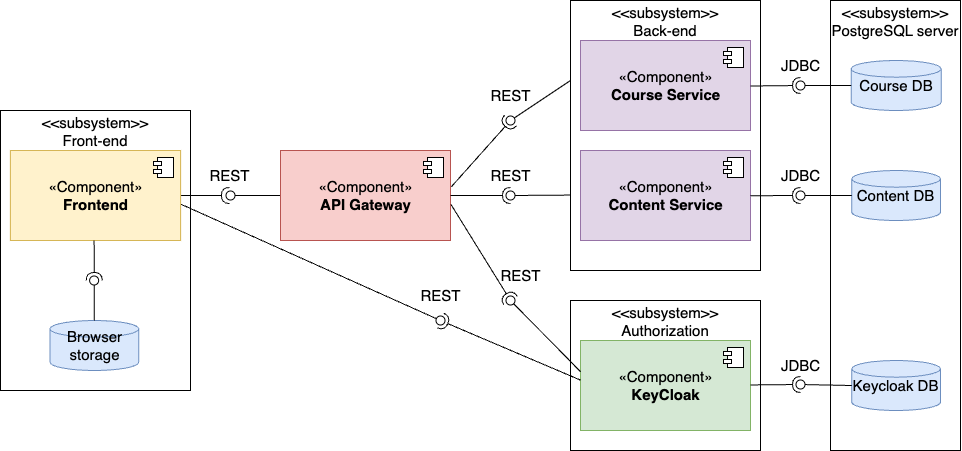

The diagram above was exported from draw.io. Its source (the exported page's mxGraphModel, read from the mxfile embedded in the PNG):
<mxGraphModel dx="2154" dy="1034" grid="1" gridSize="10" guides="1" tooltips="1" connect="1" arrows="1" fold="1" page="1" pageScale="1" pageWidth="850" pageHeight="1100" background="#ffffff" math="0" shadow="0">
  <root>
    <mxCell id="0" />
    <mxCell id="1" parent="0" />
    <mxCell id="51" value="&lt;p style=&quot;margin:0px;margin-top:4px;text-align:center;&quot;&gt;&lt;/p&gt;&lt;div style=&quot;height:2px;&quot;&gt;&lt;div style=&quot;text-align: center;&quot;&gt;&lt;span style=&quot;background-color: transparent;&quot;&gt;&amp;lt;&amp;lt;subsystem&amp;gt;&amp;gt;&lt;/span&gt;&lt;/div&gt;&lt;div style=&quot;text-align: center;&quot;&gt;&lt;span style=&quot;background-color: transparent;&quot;&gt;Front-end&lt;/span&gt;&lt;/div&gt;&lt;div style=&quot;text-align: center;&quot;&gt;&lt;br&gt;&lt;/div&gt;&lt;/div&gt;" style="verticalAlign=top;align=left;overflow=fill;html=1;whiteSpace=wrap;movable=1;resizable=1;rotatable=1;deletable=1;editable=1;locked=0;connectable=1;fontSize=15;" parent="1" vertex="1">
      <mxGeometry x="-130" y="520" width="190" height="280" as="geometry" />
    </mxCell>
    <mxCell id="55" value="&lt;p style=&quot;margin:0px;margin-top:4px;text-align:center;&quot;&gt;&lt;/p&gt;&lt;div style=&quot;height:2px;&quot;&gt;&lt;div style=&quot;text-align: center;&quot;&gt;&lt;span style=&quot;background-color: transparent;&quot;&gt;&amp;lt;&amp;lt;subsystem&amp;gt;&amp;gt;&lt;/span&gt;&lt;/div&gt;&lt;div style=&quot;text-align: center;&quot;&gt;&lt;span style=&quot;background-color: transparent;&quot;&gt;PostgreSQL server&lt;/span&gt;&lt;/div&gt;&lt;div style=&quot;text-align: center;&quot;&gt;&lt;br&gt;&lt;/div&gt;&lt;/div&gt;" style="verticalAlign=top;align=left;overflow=fill;html=1;whiteSpace=wrap;fontSize=15;" parent="1" vertex="1">
      <mxGeometry x="700" y="410" width="130" height="450" as="geometry" />
    </mxCell>
    <mxCell id="52" value="&lt;p style=&quot;margin:0px;margin-top:4px;text-align:center;&quot;&gt;&lt;/p&gt;&lt;div style=&quot;height:2px;&quot;&gt;&lt;div style=&quot;text-align: center;&quot;&gt;&lt;span style=&quot;background-color: transparent;&quot;&gt;&amp;lt;&amp;lt;subsystem&amp;gt;&amp;gt;&lt;/span&gt;&lt;/div&gt;&lt;div style=&quot;text-align: center;&quot;&gt;&lt;span style=&quot;background-color: transparent;&quot;&gt;Back-end&lt;/span&gt;&lt;/div&gt;&lt;div style=&quot;text-align: center;&quot;&gt;&lt;br&gt;&lt;/div&gt;&lt;/div&gt;" style="verticalAlign=top;align=left;overflow=fill;html=1;whiteSpace=wrap;fontSize=15;" parent="1" vertex="1">
      <mxGeometry x="440" y="410" width="190" height="270" as="geometry" />
    </mxCell>
    <mxCell id="47" value="&lt;p style=&quot;margin:0px;margin-top:4px;text-align:center;&quot;&gt;&lt;/p&gt;&lt;div style=&quot;height:2px;&quot;&gt;&lt;div style=&quot;text-align: center;&quot;&gt;&lt;span style=&quot;background-color: transparent;&quot;&gt;&amp;lt;&amp;lt;subsystem&amp;gt;&amp;gt;&lt;/span&gt;&lt;/div&gt;&lt;div style=&quot;text-align: center;&quot;&gt;&lt;span style=&quot;background-color: transparent;&quot;&gt;Authorization&lt;/span&gt;&lt;/div&gt;&lt;div style=&quot;text-align: center;&quot;&gt;&lt;br&gt;&lt;/div&gt;&lt;/div&gt;" style="verticalAlign=top;align=left;overflow=fill;html=1;whiteSpace=wrap;fontSize=15;" parent="1" vertex="1">
      <mxGeometry x="440" y="710" width="190" height="150" as="geometry" />
    </mxCell>
    <mxCell id="2" value="«Component»&lt;br&gt;&lt;b&gt;KeyCloak&lt;/b&gt;" style="html=1;dropTarget=0;fillColor=#d5e8d4;strokeColor=#82b366;fontSize=15;" parent="1" vertex="1">
      <mxGeometry x="450" y="750" width="170" height="90" as="geometry" />
    </mxCell>
    <mxCell id="3" value="" style="shape=module;jettyWidth=8;jettyHeight=4;fontSize=15;" parent="2" vertex="1">
      <mxGeometry x="1" width="20" height="20" relative="1" as="geometry">
        <mxPoint x="-27" y="7" as="offset" />
      </mxGeometry>
    </mxCell>
    <mxCell id="4" value="«Component»&lt;br&gt;&lt;b&gt;Course Service&lt;/b&gt;" style="html=1;dropTarget=0;fillColor=#e1d5e7;strokeColor=#9673a6;fontSize=15;" parent="1" vertex="1">
      <mxGeometry x="450" y="450" width="170" height="90" as="geometry" />
    </mxCell>
    <mxCell id="5" value="" style="shape=module;jettyWidth=8;jettyHeight=4;fontSize=15;" parent="4" vertex="1">
      <mxGeometry x="1" width="20" height="20" relative="1" as="geometry">
        <mxPoint x="-27" y="7" as="offset" />
      </mxGeometry>
    </mxCell>
    <mxCell id="6" value="«Component»&lt;br&gt;&lt;b&gt;Content Service&lt;/b&gt;" style="html=1;dropTarget=0;fillColor=#e1d5e7;strokeColor=#9673a6;fontSize=15;" parent="1" vertex="1">
      <mxGeometry x="450" y="560" width="170" height="90" as="geometry" />
    </mxCell>
    <mxCell id="7" value="" style="shape=module;jettyWidth=8;jettyHeight=4;fontSize=15;" parent="6" vertex="1">
      <mxGeometry x="1" width="20" height="20" relative="1" as="geometry">
        <mxPoint x="-27" y="7" as="offset" />
      </mxGeometry>
    </mxCell>
    <mxCell id="18" style="edgeStyle=none;html=1;endArrow=oval;endFill=0;endSize=9;startSize=15;startArrow=none;startFill=0;fontSize=15;" parent="1" source="12" edge="1">
      <mxGeometry relative="1" as="geometry">
        <mxPoint x="100" y="605" as="targetPoint" />
      </mxGeometry>
    </mxCell>
    <mxCell id="12" value="«&lt;span style=&quot;color: rgb(0, 0, 0);&quot;&gt;Component&lt;/span&gt;»&lt;br&gt;&lt;b&gt;API Gateway&lt;/b&gt;" style="html=1;dropTarget=0;fillColor=#f8cecc;strokeColor=#b85450;fontSize=15;" parent="1" vertex="1">
      <mxGeometry x="150" y="560" width="170" height="90" as="geometry" />
    </mxCell>
    <mxCell id="13" value="" style="shape=module;jettyWidth=8;jettyHeight=4;fontSize=15;" parent="12" vertex="1">
      <mxGeometry x="1" width="20" height="20" relative="1" as="geometry">
        <mxPoint x="-27" y="7" as="offset" />
      </mxGeometry>
    </mxCell>
    <mxCell id="17" style="edgeStyle=none;html=1;endArrow=halfCircle;endFill=0;startArrow=none;startFill=0;endSize=6;targetPerimeterSpacing=0;sourcePerimeterSpacing=0;startSize=15;fontSize=15;" parent="1" source="15" edge="1">
      <mxGeometry relative="1" as="geometry">
        <mxPoint x="98.88" y="605" as="targetPoint" />
      </mxGeometry>
    </mxCell>
    <mxCell id="63" style="edgeStyle=none;html=1;exitX=1.002;exitY=0.597;exitDx=0;exitDy=0;exitPerimeter=0;endArrow=oval;endFill=0;startSize=6;endSize=9;fontSize=15;" parent="1" source="15" edge="1">
      <mxGeometry relative="1" as="geometry">
        <mxPoint x="310" y="730" as="targetPoint" />
        <mxPoint x="-30" y="610" as="sourcePoint" />
      </mxGeometry>
    </mxCell>
    <mxCell id="15" value="«&lt;span style=&quot;color: rgb(0, 0, 0);&quot;&gt;Component&lt;/span&gt;»&lt;br&gt;&lt;b&gt;Frontend&lt;/b&gt;" style="html=1;dropTarget=0;fillColor=#fff2cc;strokeColor=#d6b656;fontSize=15;" parent="1" vertex="1">
      <mxGeometry x="-120.12" y="560" width="170.24" height="90" as="geometry" />
    </mxCell>
    <mxCell id="16" value="" style="shape=module;jettyWidth=8;jettyHeight=4;fontSize=15;" parent="15" vertex="1">
      <mxGeometry x="1" width="20" height="20" relative="1" as="geometry">
        <mxPoint x="-27" y="7" as="offset" />
      </mxGeometry>
    </mxCell>
    <mxCell id="19" style="edgeStyle=none;html=1;endArrow=halfCircle;endFill=0;startArrow=none;startFill=0;endSize=6;targetPerimeterSpacing=0;sourcePerimeterSpacing=0;startSize=15;exitX=1;exitY=0.5;exitDx=0;exitDy=0;fontSize=15;" parent="1" source="12" edge="1">
      <mxGeometry relative="1" as="geometry">
        <mxPoint x="190" y="604.7900000000001" as="sourcePoint" />
        <mxPoint x="380" y="605" as="targetPoint" />
      </mxGeometry>
    </mxCell>
    <mxCell id="22" style="edgeStyle=none;html=1;endArrow=halfCircle;endFill=0;endSize=6;startSize=15;startArrow=none;startFill=0;exitX=0.541;exitY=1.001;exitDx=0;exitDy=0;exitPerimeter=0;movable=1;resizable=1;rotatable=1;deletable=1;editable=1;locked=0;connectable=1;fontSize=15;" parent="1" edge="1">
      <mxGeometry relative="1" as="geometry">
        <mxPoint x="-36.26999999999999" y="689.91" as="targetPoint" />
        <mxPoint x="-36.38999999999988" y="649.9999999999999" as="sourcePoint" />
      </mxGeometry>
    </mxCell>
    <mxCell id="23" style="edgeStyle=none;html=1;endArrow=oval;endFill=0;endSize=9;startSize=15;startArrow=none;startFill=0;fontSize=15;" parent="1" edge="1">
      <mxGeometry relative="1" as="geometry">
        <mxPoint x="380" y="605" as="targetPoint" />
        <mxPoint x="440" y="604.58" as="sourcePoint" />
      </mxGeometry>
    </mxCell>
    <mxCell id="24" style="edgeStyle=none;html=1;endArrow=oval;endFill=0;endSize=9;startSize=15;startArrow=none;startFill=0;fontSize=15;" parent="1" edge="1">
      <mxGeometry relative="1" as="geometry">
        <mxPoint x="380" y="530" as="targetPoint" />
        <mxPoint x="440" y="490" as="sourcePoint" />
      </mxGeometry>
    </mxCell>
    <mxCell id="25" style="edgeStyle=none;html=1;endArrow=halfCircle;endFill=0;endSize=6;startSize=15;startArrow=none;startFill=0;exitX=0.001;exitY=0.441;exitDx=0;exitDy=0;exitPerimeter=0;fontSize=15;" parent="1" source="2" edge="1">
      <mxGeometry relative="1" as="geometry">
        <mxPoint x="310" y="730" as="targetPoint" />
        <mxPoint x="380" y="780" as="sourcePoint" />
      </mxGeometry>
    </mxCell>
    <mxCell id="29" value="Course DB" style="strokeWidth=1;html=1;shape=mxgraph.flowchart.database;whiteSpace=wrap;fillColor=#dae8fc;strokeColor=#6c8ebf;fontSize=15;" parent="1" vertex="1">
      <mxGeometry x="720.63" y="470" width="90" height="50" as="geometry" />
    </mxCell>
    <mxCell id="30" value="&lt;span style=&quot;color: rgb(0, 0, 0);&quot;&gt;Content DB&lt;/span&gt;" style="strokeWidth=1;html=1;shape=mxgraph.flowchart.database;whiteSpace=wrap;fillColor=#dae8fc;strokeColor=#6c8ebf;fontSize=15;" parent="1" vertex="1">
      <mxGeometry x="721.25" y="580" width="88.75" height="50" as="geometry" />
    </mxCell>
    <mxCell id="31" value="&lt;span style=&quot;color: rgb(0, 0, 0);&quot;&gt;Keycloak DB&lt;/span&gt;" style="strokeWidth=1;html=1;shape=mxgraph.flowchart.database;whiteSpace=wrap;fillColor=#dae8fc;strokeColor=#6c8ebf;fontSize=15;" parent="1" vertex="1">
      <mxGeometry x="721.25" y="770" width="88.75" height="50" as="geometry" />
    </mxCell>
    <mxCell id="32" value="&lt;font&gt;Browser storage&lt;/font&gt;" style="strokeWidth=1;html=1;shape=mxgraph.flowchart.database;whiteSpace=wrap;fillColor=#dae8fc;strokeColor=#6c8ebf;fontSize=15;" parent="1" vertex="1">
      <mxGeometry x="-80.50000000000001" y="730" width="88.75" height="50" as="geometry" />
    </mxCell>
    <mxCell id="34" style="edgeStyle=none;html=1;endArrow=oval;endFill=0;endSize=9;startSize=15;startArrow=none;startFill=0;exitX=0;exitY=0.5;exitDx=0;exitDy=0;exitPerimeter=0;fontSize=15;" parent="1" source="30" edge="1">
      <mxGeometry relative="1" as="geometry">
        <mxPoint x="670" y="605" as="targetPoint" />
        <mxPoint x="797.5" y="605" as="sourcePoint" />
      </mxGeometry>
    </mxCell>
    <mxCell id="35" style="edgeStyle=none;html=1;endArrow=oval;endFill=0;endSize=9;startSize=15;startArrow=none;startFill=0;exitX=0;exitY=0.5;exitDx=0;exitDy=0;exitPerimeter=0;fontSize=15;" parent="1" source="29" edge="1">
      <mxGeometry relative="1" as="geometry">
        <mxPoint x="670" y="495" as="targetPoint" />
        <mxPoint x="785" y="495" as="sourcePoint" />
      </mxGeometry>
    </mxCell>
    <mxCell id="37" style="edgeStyle=none;html=1;endArrow=oval;endFill=0;endSize=9;startSize=15;startArrow=none;startFill=0;exitX=0;exitY=0.5;exitDx=0;exitDy=0;exitPerimeter=0;fontSize=15;" parent="1" source="31" edge="1">
      <mxGeometry relative="1" as="geometry">
        <mxPoint x="670" y="794" as="targetPoint" />
        <mxPoint x="745" y="794.4399999999999" as="sourcePoint" />
      </mxGeometry>
    </mxCell>
    <mxCell id="38" style="edgeStyle=none;html=1;endArrow=oval;endFill=0;endSize=9;startSize=15;startArrow=none;startFill=0;exitX=0.5;exitY=0;exitDx=0;exitDy=0;exitPerimeter=0;fontSize=15;" parent="1" source="32" edge="1">
      <mxGeometry relative="1" as="geometry">
        <mxPoint x="-36.38" y="690" as="targetPoint" />
        <mxPoint x="-359.88" y="594.4399999999999" as="sourcePoint" />
      </mxGeometry>
    </mxCell>
    <mxCell id="41" style="edgeStyle=none;html=1;endArrow=halfCircle;endFill=0;startArrow=none;startFill=0;endSize=6;targetPerimeterSpacing=0;sourcePerimeterSpacing=0;startSize=15;fontSize=15;" parent="1" edge="1">
      <mxGeometry relative="1" as="geometry">
        <mxPoint x="620" y="794.4400000000003" as="sourcePoint" />
        <mxPoint x="670" y="794" as="targetPoint" />
      </mxGeometry>
    </mxCell>
    <mxCell id="42" style="edgeStyle=none;html=1;endArrow=halfCircle;endFill=0;startArrow=none;startFill=0;endSize=6;targetPerimeterSpacing=0;sourcePerimeterSpacing=0;startSize=15;exitX=1;exitY=0.5;exitDx=0;exitDy=0;fontSize=15;" parent="1" edge="1">
      <mxGeometry relative="1" as="geometry">
        <mxPoint x="620" y="495.5" as="sourcePoint" />
        <mxPoint x="670" y="495" as="targetPoint" />
      </mxGeometry>
    </mxCell>
    <mxCell id="43" style="edgeStyle=none;html=1;endArrow=halfCircle;endFill=0;startArrow=none;startFill=0;endSize=6;targetPerimeterSpacing=0;sourcePerimeterSpacing=0;startSize=15;fontSize=15;" parent="1" edge="1">
      <mxGeometry relative="1" as="geometry">
        <mxPoint x="620" y="605.2200000000003" as="sourcePoint" />
        <mxPoint x="670" y="605" as="targetPoint" />
      </mxGeometry>
    </mxCell>
    <mxCell id="53" style="edgeStyle=none;html=1;endArrow=halfCircle;endFill=0;startArrow=none;startFill=0;endSize=6;targetPerimeterSpacing=0;sourcePerimeterSpacing=0;startSize=15;jumpSize=0;strokeWidth=1;exitX=1.002;exitY=0.597;exitDx=0;exitDy=0;exitPerimeter=0;fontSize=15;" parent="1" source="12" edge="1">
      <mxGeometry relative="1" as="geometry">
        <mxPoint x="260" y="610" as="sourcePoint" />
        <mxPoint x="380" y="710" as="targetPoint" />
      </mxGeometry>
    </mxCell>
    <mxCell id="54" style="edgeStyle=none;html=1;endArrow=halfCircle;endFill=0;startArrow=none;startFill=0;endSize=6;targetPerimeterSpacing=0;sourcePerimeterSpacing=0;startSize=15;jumpSize=0;strokeWidth=1;exitX=1.005;exitY=0.403;exitDx=0;exitDy=0;exitPerimeter=0;fontSize=15;" parent="1" source="12" edge="1">
      <mxGeometry relative="1" as="geometry">
        <mxPoint x="260" y="600" as="sourcePoint" />
        <mxPoint x="380" y="530" as="targetPoint" />
      </mxGeometry>
    </mxCell>
    <mxCell id="56" value="REST" style="text;html=1;align=center;verticalAlign=middle;resizable=0;points=[];autosize=1;strokeColor=none;fillColor=none;fontSize=15;" parent="1" vertex="1">
      <mxGeometry x="350" y="490" width="60" height="30" as="geometry" />
    </mxCell>
    <mxCell id="57" value="REST" style="text;html=1;align=center;verticalAlign=middle;resizable=0;points=[];autosize=1;strokeColor=none;fillColor=none;fontSize=15;" parent="1" vertex="1">
      <mxGeometry x="350" y="570" width="60" height="30" as="geometry" />
    </mxCell>
    <mxCell id="58" value="REST" style="text;html=1;align=center;verticalAlign=middle;resizable=0;points=[];autosize=1;strokeColor=none;fillColor=none;fontSize=15;" parent="1" vertex="1">
      <mxGeometry x="360" y="670" width="60" height="30" as="geometry" />
    </mxCell>
    <mxCell id="59" value="JDBC" style="text;html=1;align=center;verticalAlign=middle;resizable=0;points=[];autosize=1;strokeColor=none;fillColor=none;fontSize=15;" parent="1" vertex="1">
      <mxGeometry x="640" y="460" width="60" height="30" as="geometry" />
    </mxCell>
    <mxCell id="60" value="JDBC" style="text;html=1;align=center;verticalAlign=middle;resizable=0;points=[];autosize=1;strokeColor=none;fillColor=none;fontSize=15;" parent="1" vertex="1">
      <mxGeometry x="640" y="570" width="60" height="30" as="geometry" />
    </mxCell>
    <mxCell id="61" value="REST" style="text;html=1;align=center;verticalAlign=middle;resizable=0;points=[];autosize=1;strokeColor=none;fillColor=none;fontSize=15;" parent="1" vertex="1">
      <mxGeometry x="68.88" y="570" width="60" height="30" as="geometry" />
    </mxCell>
    <mxCell id="62" value="JDBC" style="text;html=1;align=center;verticalAlign=middle;resizable=0;points=[];autosize=1;strokeColor=none;fillColor=none;fontSize=15;" parent="1" vertex="1">
      <mxGeometry x="640" y="760" width="60" height="30" as="geometry" />
    </mxCell>
    <mxCell id="64" style="edgeStyle=none;html=1;endArrow=oval;endFill=0;endSize=9;startSize=15;startArrow=none;startFill=0;exitX=0.001;exitY=0.348;exitDx=0;exitDy=0;exitPerimeter=0;fontSize=15;" parent="1" source="2" edge="1">
      <mxGeometry relative="1" as="geometry">
        <mxPoint x="380" y="710" as="targetPoint" />
        <mxPoint x="440" y="780" as="sourcePoint" />
      </mxGeometry>
    </mxCell>
    <mxCell id="65" value="REST" style="text;html=1;align=center;verticalAlign=middle;resizable=0;points=[];autosize=1;strokeColor=none;fillColor=none;imageHeight=24;imageWidth=20;fontSize=15;" parent="1" vertex="1">
      <mxGeometry x="280" y="690" width="60" height="30" as="geometry" />
    </mxCell>
  </root>
</mxGraphModel>